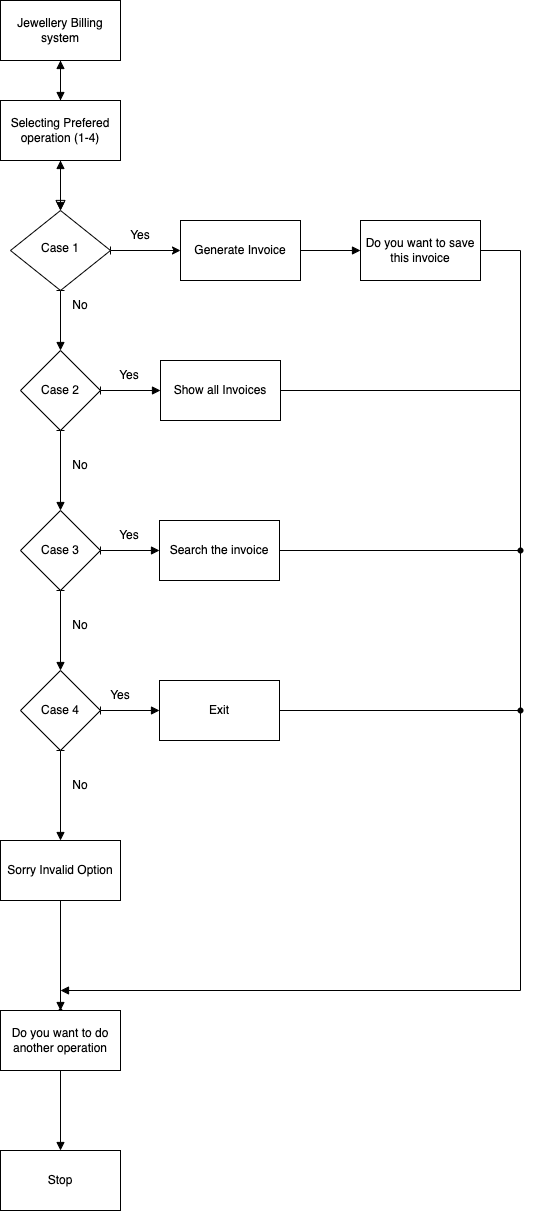

The diagram above was exported from draw.io. Its source (the exported page's mxGraphModel, read from the mxfile embedded in the PNG):
<mxGraphModel dx="946" dy="614" grid="1" gridSize="10" guides="1" tooltips="1" connect="1" arrows="1" fold="1" page="1" pageScale="1" pageWidth="827" pageHeight="1169" math="0" shadow="0">
  <root>
    <mxCell id="WIyWlLk6GJQsqaUBKTNV-0" />
    <mxCell id="WIyWlLk6GJQsqaUBKTNV-1" parent="WIyWlLk6GJQsqaUBKTNV-0" />
    <mxCell id="WIyWlLk6GJQsqaUBKTNV-2" value="" style="rounded=0;html=1;jettySize=auto;orthogonalLoop=1;fontSize=11;endArrow=block;endFill=0;endSize=8;strokeWidth=1;shadow=0;labelBackgroundColor=none;edgeStyle=orthogonalEdgeStyle;" parent="WIyWlLk6GJQsqaUBKTNV-1" target="WIyWlLk6GJQsqaUBKTNV-6" edge="1">
      <mxGeometry relative="1" as="geometry">
        <mxPoint x="220" y="120" as="sourcePoint" />
      </mxGeometry>
    </mxCell>
    <mxCell id="dUU76YMUBhQ8j-wasapX-2" style="edgeStyle=orthogonalEdgeStyle;rounded=0;orthogonalLoop=1;jettySize=auto;html=1;exitX=0.5;exitY=0;exitDx=0;exitDy=0;startArrow=block;startFill=1;endArrow=block;endFill=1;entryX=0.5;entryY=1;entryDx=0;entryDy=0;" edge="1" parent="WIyWlLk6GJQsqaUBKTNV-1" source="WIyWlLk6GJQsqaUBKTNV-6" target="dUU76YMUBhQ8j-wasapX-3">
      <mxGeometry relative="1" as="geometry">
        <mxPoint x="220" y="240" as="targetPoint" />
      </mxGeometry>
    </mxCell>
    <mxCell id="dUU76YMUBhQ8j-wasapX-9" value="" style="edgeStyle=orthogonalEdgeStyle;rounded=0;orthogonalLoop=1;jettySize=auto;html=1;startArrow=baseDash;startFill=0;endArrow=block;endFill=1;" edge="1" parent="WIyWlLk6GJQsqaUBKTNV-1" source="WIyWlLk6GJQsqaUBKTNV-6">
      <mxGeometry relative="1" as="geometry">
        <mxPoint x="220" y="420" as="targetPoint" />
      </mxGeometry>
    </mxCell>
    <mxCell id="dUU76YMUBhQ8j-wasapX-25" value="" style="edgeStyle=orthogonalEdgeStyle;rounded=0;orthogonalLoop=1;jettySize=auto;html=1;startArrow=baseDash;startFill=0;endArrow=classic;endFill=1;" edge="1" parent="WIyWlLk6GJQsqaUBKTNV-1" source="WIyWlLk6GJQsqaUBKTNV-6" target="dUU76YMUBhQ8j-wasapX-6">
      <mxGeometry relative="1" as="geometry" />
    </mxCell>
    <mxCell id="WIyWlLk6GJQsqaUBKTNV-6" value="Case 1" style="rhombus;whiteSpace=wrap;html=1;shadow=0;fontFamily=Helvetica;fontSize=12;align=center;strokeWidth=1;spacing=6;spacingTop=-4;" parent="WIyWlLk6GJQsqaUBKTNV-1" vertex="1">
      <mxGeometry x="170" y="280" width="100" height="80" as="geometry" />
    </mxCell>
    <mxCell id="dUU76YMUBhQ8j-wasapX-1" value="" style="edgeStyle=orthogonalEdgeStyle;rounded=0;orthogonalLoop=1;jettySize=auto;html=1;startArrow=block;startFill=1;endArrow=block;endFill=1;" edge="1" parent="WIyWlLk6GJQsqaUBKTNV-1" source="dUU76YMUBhQ8j-wasapX-0">
      <mxGeometry relative="1" as="geometry">
        <mxPoint x="220" y="170" as="targetPoint" />
      </mxGeometry>
    </mxCell>
    <mxCell id="dUU76YMUBhQ8j-wasapX-0" value="Jewellery Billing system" style="rounded=0;whiteSpace=wrap;html=1;" vertex="1" parent="WIyWlLk6GJQsqaUBKTNV-1">
      <mxGeometry x="160" y="70" width="120" height="60" as="geometry" />
    </mxCell>
    <mxCell id="dUU76YMUBhQ8j-wasapX-3" value="Selecting Prefered operation (1-4)" style="rounded=0;whiteSpace=wrap;html=1;" vertex="1" parent="WIyWlLk6GJQsqaUBKTNV-1">
      <mxGeometry x="160" y="170" width="120" height="60" as="geometry" />
    </mxCell>
    <mxCell id="dUU76YMUBhQ8j-wasapX-8" value="" style="edgeStyle=orthogonalEdgeStyle;rounded=0;orthogonalLoop=1;jettySize=auto;html=1;startArrow=baseDash;startFill=0;endArrow=block;endFill=1;exitX=1;exitY=0.5;exitDx=0;exitDy=0;" edge="1" parent="WIyWlLk6GJQsqaUBKTNV-1" source="dUU76YMUBhQ8j-wasapX-51">
      <mxGeometry relative="1" as="geometry">
        <mxPoint x="680" y="320" as="sourcePoint" />
        <mxPoint x="220" y="1060" as="targetPoint" />
        <Array as="points">
          <mxPoint x="680" y="320" />
          <mxPoint x="680" y="1060" />
        </Array>
      </mxGeometry>
    </mxCell>
    <mxCell id="dUU76YMUBhQ8j-wasapX-12" value="" style="edgeStyle=orthogonalEdgeStyle;rounded=0;orthogonalLoop=1;jettySize=auto;html=1;startArrow=baseDash;startFill=0;endArrow=block;endFill=1;" edge="1" parent="WIyWlLk6GJQsqaUBKTNV-1" source="dUU76YMUBhQ8j-wasapX-10" target="dUU76YMUBhQ8j-wasapX-11">
      <mxGeometry relative="1" as="geometry" />
    </mxCell>
    <mxCell id="dUU76YMUBhQ8j-wasapX-21" value="" style="edgeStyle=orthogonalEdgeStyle;rounded=0;orthogonalLoop=1;jettySize=auto;html=1;startArrow=baseDash;startFill=0;endArrow=block;endFill=1;" edge="1" parent="WIyWlLk6GJQsqaUBKTNV-1" source="dUU76YMUBhQ8j-wasapX-10" target="dUU76YMUBhQ8j-wasapX-13">
      <mxGeometry relative="1" as="geometry" />
    </mxCell>
    <mxCell id="dUU76YMUBhQ8j-wasapX-10" value="Case 2" style="rhombus;whiteSpace=wrap;html=1;" vertex="1" parent="WIyWlLk6GJQsqaUBKTNV-1">
      <mxGeometry x="180" y="420" width="80" height="80" as="geometry" />
    </mxCell>
    <mxCell id="dUU76YMUBhQ8j-wasapX-27" value="" style="edgeStyle=orthogonalEdgeStyle;rounded=0;orthogonalLoop=1;jettySize=auto;html=1;startArrow=baseDash;startFill=0;endArrow=baseDash;endFill=0;" edge="1" parent="WIyWlLk6GJQsqaUBKTNV-1" source="dUU76YMUBhQ8j-wasapX-11">
      <mxGeometry relative="1" as="geometry">
        <mxPoint x="680" y="460" as="targetPoint" />
      </mxGeometry>
    </mxCell>
    <mxCell id="dUU76YMUBhQ8j-wasapX-11" value="Show all Invoices" style="whiteSpace=wrap;html=1;" vertex="1" parent="WIyWlLk6GJQsqaUBKTNV-1">
      <mxGeometry x="320" y="430" width="120" height="60" as="geometry" />
    </mxCell>
    <mxCell id="dUU76YMUBhQ8j-wasapX-16" value="" style="edgeStyle=orthogonalEdgeStyle;rounded=0;orthogonalLoop=1;jettySize=auto;html=1;startArrow=baseDash;startFill=0;endArrow=block;endFill=1;" edge="1" parent="WIyWlLk6GJQsqaUBKTNV-1" source="dUU76YMUBhQ8j-wasapX-13" target="dUU76YMUBhQ8j-wasapX-15">
      <mxGeometry relative="1" as="geometry" />
    </mxCell>
    <mxCell id="dUU76YMUBhQ8j-wasapX-18" value="" style="edgeStyle=orthogonalEdgeStyle;rounded=0;orthogonalLoop=1;jettySize=auto;html=1;startArrow=baseDash;startFill=0;endArrow=block;endFill=1;" edge="1" parent="WIyWlLk6GJQsqaUBKTNV-1" source="dUU76YMUBhQ8j-wasapX-13" target="dUU76YMUBhQ8j-wasapX-17">
      <mxGeometry relative="1" as="geometry" />
    </mxCell>
    <mxCell id="dUU76YMUBhQ8j-wasapX-13" value="Case 3" style="rhombus;whiteSpace=wrap;html=1;" vertex="1" parent="WIyWlLk6GJQsqaUBKTNV-1">
      <mxGeometry x="180" y="580" width="80" height="80" as="geometry" />
    </mxCell>
    <mxCell id="dUU76YMUBhQ8j-wasapX-29" value="" style="edgeStyle=orthogonalEdgeStyle;rounded=0;orthogonalLoop=1;jettySize=auto;html=1;startArrow=baseDash;startFill=0;endArrow=baseDash;endFill=0;" edge="1" parent="WIyWlLk6GJQsqaUBKTNV-1" source="dUU76YMUBhQ8j-wasapX-15" target="dUU76YMUBhQ8j-wasapX-28">
      <mxGeometry relative="1" as="geometry" />
    </mxCell>
    <mxCell id="dUU76YMUBhQ8j-wasapX-15" value="Search the invoice" style="whiteSpace=wrap;html=1;" vertex="1" parent="WIyWlLk6GJQsqaUBKTNV-1">
      <mxGeometry x="319" y="590" width="120" height="60" as="geometry" />
    </mxCell>
    <mxCell id="dUU76YMUBhQ8j-wasapX-20" value="" style="edgeStyle=orthogonalEdgeStyle;rounded=0;orthogonalLoop=1;jettySize=auto;html=1;startArrow=baseDash;startFill=0;endArrow=block;endFill=1;" edge="1" parent="WIyWlLk6GJQsqaUBKTNV-1" source="dUU76YMUBhQ8j-wasapX-17" target="dUU76YMUBhQ8j-wasapX-19">
      <mxGeometry relative="1" as="geometry" />
    </mxCell>
    <mxCell id="dUU76YMUBhQ8j-wasapX-35" value="" style="edgeStyle=orthogonalEdgeStyle;rounded=0;orthogonalLoop=1;jettySize=auto;html=1;startArrow=baseDash;startFill=0;endArrow=block;endFill=1;" edge="1" parent="WIyWlLk6GJQsqaUBKTNV-1" source="dUU76YMUBhQ8j-wasapX-17" target="dUU76YMUBhQ8j-wasapX-34">
      <mxGeometry relative="1" as="geometry" />
    </mxCell>
    <mxCell id="dUU76YMUBhQ8j-wasapX-17" value="Case 4" style="rhombus;whiteSpace=wrap;html=1;" vertex="1" parent="WIyWlLk6GJQsqaUBKTNV-1">
      <mxGeometry x="180" y="740" width="80" height="80" as="geometry" />
    </mxCell>
    <mxCell id="dUU76YMUBhQ8j-wasapX-41" value="" style="edgeStyle=orthogonalEdgeStyle;rounded=0;orthogonalLoop=1;jettySize=auto;html=1;startArrow=baseDash;startFill=0;endArrow=baseDash;endFill=0;" edge="1" parent="WIyWlLk6GJQsqaUBKTNV-1" source="dUU76YMUBhQ8j-wasapX-19" target="dUU76YMUBhQ8j-wasapX-40">
      <mxGeometry relative="1" as="geometry" />
    </mxCell>
    <mxCell id="dUU76YMUBhQ8j-wasapX-19" value="Exit" style="whiteSpace=wrap;html=1;" vertex="1" parent="WIyWlLk6GJQsqaUBKTNV-1">
      <mxGeometry x="319" y="750" width="120" height="60" as="geometry" />
    </mxCell>
    <mxCell id="dUU76YMUBhQ8j-wasapX-50" value="" style="edgeStyle=orthogonalEdgeStyle;rounded=0;orthogonalLoop=1;jettySize=auto;html=1;startArrow=baseDash;startFill=0;endArrow=block;endFill=1;" edge="1" parent="WIyWlLk6GJQsqaUBKTNV-1" source="dUU76YMUBhQ8j-wasapX-6">
      <mxGeometry relative="1" as="geometry">
        <mxPoint x="520" y="320" as="targetPoint" />
      </mxGeometry>
    </mxCell>
    <mxCell id="dUU76YMUBhQ8j-wasapX-6" value="Generate Invoice" style="rounded=0;whiteSpace=wrap;html=1;" vertex="1" parent="WIyWlLk6GJQsqaUBKTNV-1">
      <mxGeometry x="340" y="290" width="120" height="60" as="geometry" />
    </mxCell>
    <mxCell id="dUU76YMUBhQ8j-wasapX-28" value="" style="shape=waypoint;sketch=0;size=6;pointerEvents=1;points=[];fillColor=default;resizable=0;rotatable=0;perimeter=centerPerimeter;snapToPoint=1;" vertex="1" parent="WIyWlLk6GJQsqaUBKTNV-1">
      <mxGeometry x="660" y="600" width="40" height="40" as="geometry" />
    </mxCell>
    <mxCell id="dUU76YMUBhQ8j-wasapX-30" value="Yes" style="text;html=1;strokeColor=none;fillColor=none;align=center;verticalAlign=middle;whiteSpace=wrap;rounded=0;" vertex="1" parent="WIyWlLk6GJQsqaUBKTNV-1">
      <mxGeometry x="270" y="290" width="60" height="30" as="geometry" />
    </mxCell>
    <mxCell id="dUU76YMUBhQ8j-wasapX-31" value="Yes" style="text;html=1;strokeColor=none;fillColor=none;align=center;verticalAlign=middle;whiteSpace=wrap;rounded=0;" vertex="1" parent="WIyWlLk6GJQsqaUBKTNV-1">
      <mxGeometry x="259" y="430" width="60" height="30" as="geometry" />
    </mxCell>
    <mxCell id="dUU76YMUBhQ8j-wasapX-32" value="Yes" style="text;html=1;strokeColor=none;fillColor=none;align=center;verticalAlign=middle;whiteSpace=wrap;rounded=0;" vertex="1" parent="WIyWlLk6GJQsqaUBKTNV-1">
      <mxGeometry x="259" y="590" width="60" height="30" as="geometry" />
    </mxCell>
    <mxCell id="dUU76YMUBhQ8j-wasapX-33" value="Yes" style="text;html=1;strokeColor=none;fillColor=none;align=center;verticalAlign=middle;whiteSpace=wrap;rounded=0;" vertex="1" parent="WIyWlLk6GJQsqaUBKTNV-1">
      <mxGeometry x="250" y="750" width="60" height="30" as="geometry" />
    </mxCell>
    <mxCell id="dUU76YMUBhQ8j-wasapX-45" value="" style="edgeStyle=orthogonalEdgeStyle;rounded=0;orthogonalLoop=1;jettySize=auto;html=1;startArrow=baseDash;startFill=0;endArrow=block;endFill=1;" edge="1" parent="WIyWlLk6GJQsqaUBKTNV-1" source="dUU76YMUBhQ8j-wasapX-34" target="dUU76YMUBhQ8j-wasapX-44">
      <mxGeometry relative="1" as="geometry" />
    </mxCell>
    <mxCell id="dUU76YMUBhQ8j-wasapX-34" value="Sorry Invalid Option" style="whiteSpace=wrap;html=1;" vertex="1" parent="WIyWlLk6GJQsqaUBKTNV-1">
      <mxGeometry x="160" y="910" width="120" height="60" as="geometry" />
    </mxCell>
    <mxCell id="dUU76YMUBhQ8j-wasapX-36" value="No" style="text;html=1;strokeColor=none;fillColor=none;align=center;verticalAlign=middle;whiteSpace=wrap;rounded=0;" vertex="1" parent="WIyWlLk6GJQsqaUBKTNV-1">
      <mxGeometry x="210" y="360" width="60" height="30" as="geometry" />
    </mxCell>
    <mxCell id="dUU76YMUBhQ8j-wasapX-37" value="No" style="text;html=1;strokeColor=none;fillColor=none;align=center;verticalAlign=middle;whiteSpace=wrap;rounded=0;" vertex="1" parent="WIyWlLk6GJQsqaUBKTNV-1">
      <mxGeometry x="210" y="520" width="60" height="30" as="geometry" />
    </mxCell>
    <mxCell id="dUU76YMUBhQ8j-wasapX-38" value="No" style="text;html=1;strokeColor=none;fillColor=none;align=center;verticalAlign=middle;whiteSpace=wrap;rounded=0;" vertex="1" parent="WIyWlLk6GJQsqaUBKTNV-1">
      <mxGeometry x="210" y="680" width="60" height="30" as="geometry" />
    </mxCell>
    <mxCell id="dUU76YMUBhQ8j-wasapX-39" value="No" style="text;html=1;strokeColor=none;fillColor=none;align=center;verticalAlign=middle;whiteSpace=wrap;rounded=0;" vertex="1" parent="WIyWlLk6GJQsqaUBKTNV-1">
      <mxGeometry x="210" y="840" width="60" height="30" as="geometry" />
    </mxCell>
    <mxCell id="dUU76YMUBhQ8j-wasapX-40" value="" style="shape=waypoint;sketch=0;size=6;pointerEvents=1;points=[];fillColor=default;resizable=0;rotatable=0;perimeter=centerPerimeter;snapToPoint=1;" vertex="1" parent="WIyWlLk6GJQsqaUBKTNV-1">
      <mxGeometry x="660" y="760" width="40" height="40" as="geometry" />
    </mxCell>
    <mxCell id="dUU76YMUBhQ8j-wasapX-44" value="" style="shape=waypoint;sketch=0;size=6;pointerEvents=1;points=[];fillColor=default;resizable=0;rotatable=0;perimeter=centerPerimeter;snapToPoint=1;strokeWidth=0;" vertex="1" parent="WIyWlLk6GJQsqaUBKTNV-1">
      <mxGeometry x="200" y="1060" width="40" height="40" as="geometry" />
    </mxCell>
    <mxCell id="dUU76YMUBhQ8j-wasapX-48" value="" style="edgeStyle=orthogonalEdgeStyle;rounded=0;orthogonalLoop=1;jettySize=auto;html=1;startArrow=baseDash;startFill=0;endArrow=block;endFill=1;" edge="1" parent="WIyWlLk6GJQsqaUBKTNV-1" source="dUU76YMUBhQ8j-wasapX-46" target="dUU76YMUBhQ8j-wasapX-47">
      <mxGeometry relative="1" as="geometry" />
    </mxCell>
    <mxCell id="dUU76YMUBhQ8j-wasapX-46" value="Do you want to do another operation" style="rounded=0;whiteSpace=wrap;html=1;strokeWidth=0;" vertex="1" parent="WIyWlLk6GJQsqaUBKTNV-1">
      <mxGeometry x="160" y="1080" width="120" height="60" as="geometry" />
    </mxCell>
    <mxCell id="dUU76YMUBhQ8j-wasapX-47" value="Stop" style="whiteSpace=wrap;html=1;rounded=0;strokeWidth=0;" vertex="1" parent="WIyWlLk6GJQsqaUBKTNV-1">
      <mxGeometry x="160" y="1220" width="120" height="60" as="geometry" />
    </mxCell>
    <mxCell id="dUU76YMUBhQ8j-wasapX-51" value="Do you want to save this invoice" style="rounded=0;whiteSpace=wrap;html=1;strokeWidth=0;gradientColor=none;strokeColor=#000000;" vertex="1" parent="WIyWlLk6GJQsqaUBKTNV-1">
      <mxGeometry x="520" y="290" width="120" height="60" as="geometry" />
    </mxCell>
  </root>
</mxGraphModel>